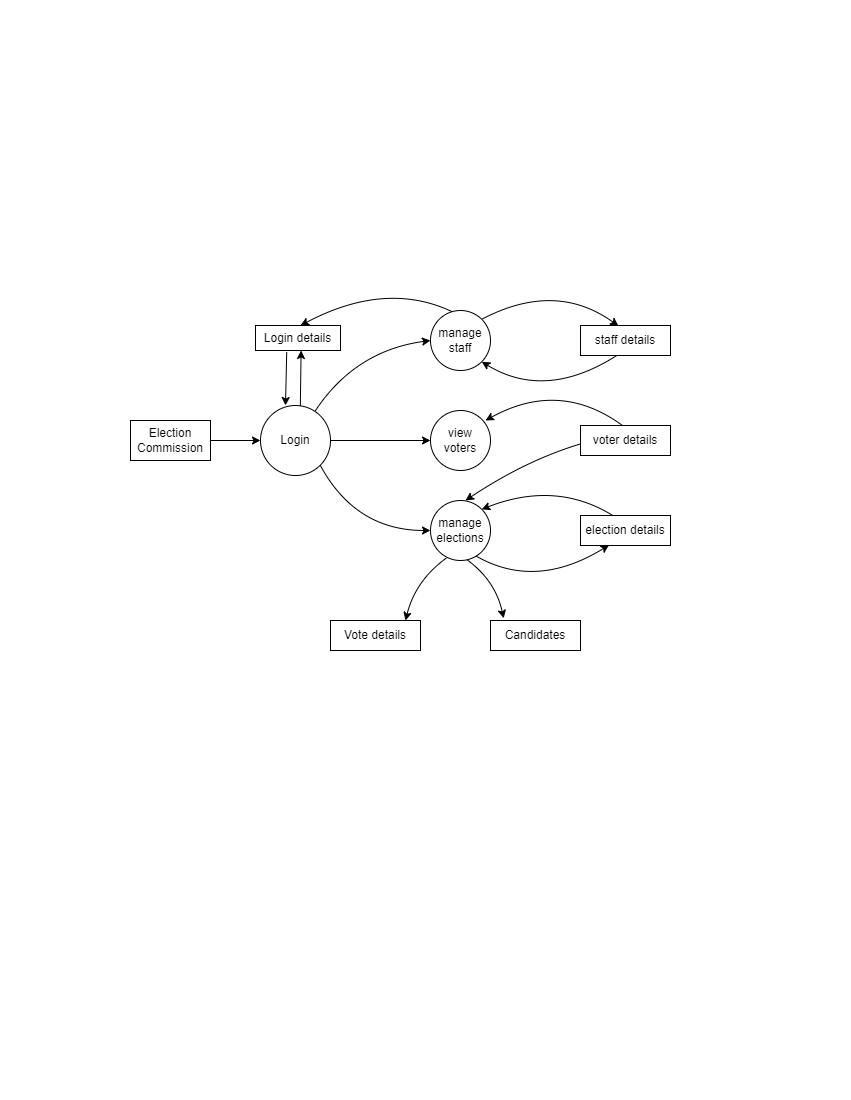

The diagram above was exported from draw.io. Its source (the exported page's mxGraphModel, read from the mxfile embedded in the PNG):
<mxGraphModel dx="2025" dy="1091" grid="1" gridSize="10" guides="1" tooltips="1" connect="1" arrows="1" fold="1" page="1" pageScale="1" pageWidth="850" pageHeight="1100" math="0" shadow="0">
  <root>
    <mxCell id="0" />
    <mxCell id="1" parent="0" />
    <mxCell id="WGpEe24Da_Jox-_JpIIS-1" value="Election Commission" style="rounded=0;whiteSpace=wrap;html=1;" vertex="1" parent="1">
      <mxGeometry x="130" y="420" width="80" height="40" as="geometry" />
    </mxCell>
    <mxCell id="WGpEe24Da_Jox-_JpIIS-13" value="Login" style="ellipse;whiteSpace=wrap;html=1;aspect=fixed;" vertex="1" parent="1">
      <mxGeometry x="260" y="405" width="70" height="70" as="geometry" />
    </mxCell>
    <mxCell id="WGpEe24Da_Jox-_JpIIS-16" value="manage staff" style="ellipse;whiteSpace=wrap;html=1;aspect=fixed;" vertex="1" parent="1">
      <mxGeometry x="430" y="310" width="60" height="60" as="geometry" />
    </mxCell>
    <mxCell id="WGpEe24Da_Jox-_JpIIS-17" value="view voters" style="ellipse;whiteSpace=wrap;html=1;aspect=fixed;" vertex="1" parent="1">
      <mxGeometry x="430" y="410" width="60" height="60" as="geometry" />
    </mxCell>
    <mxCell id="WGpEe24Da_Jox-_JpIIS-18" value="manage elections" style="ellipse;whiteSpace=wrap;html=1;aspect=fixed;" vertex="1" parent="1">
      <mxGeometry x="430" y="500" width="60" height="60" as="geometry" />
    </mxCell>
    <mxCell id="WGpEe24Da_Jox-_JpIIS-20" value="Vote details" style="rounded=0;whiteSpace=wrap;html=1;" vertex="1" parent="1">
      <mxGeometry x="330" y="620" width="90" height="30" as="geometry" />
    </mxCell>
    <mxCell id="WGpEe24Da_Jox-_JpIIS-21" value="Candidates" style="rounded=0;whiteSpace=wrap;html=1;" vertex="1" parent="1">
      <mxGeometry x="490" y="620" width="90" height="30" as="geometry" />
    </mxCell>
    <mxCell id="WGpEe24Da_Jox-_JpIIS-22" value="staff details" style="rounded=0;whiteSpace=wrap;html=1;" vertex="1" parent="1">
      <mxGeometry x="580" y="325" width="90" height="30" as="geometry" />
    </mxCell>
    <mxCell id="WGpEe24Da_Jox-_JpIIS-23" value="voter details" style="rounded=0;whiteSpace=wrap;html=1;" vertex="1" parent="1">
      <mxGeometry x="580" y="425" width="90" height="30" as="geometry" />
    </mxCell>
    <mxCell id="WGpEe24Da_Jox-_JpIIS-24" value="election details" style="rounded=0;whiteSpace=wrap;html=1;" vertex="1" parent="1">
      <mxGeometry x="580" y="515" width="90" height="30" as="geometry" />
    </mxCell>
    <mxCell id="WGpEe24Da_Jox-_JpIIS-25" value="Login details" style="rounded=0;whiteSpace=wrap;html=1;" vertex="1" parent="1">
      <mxGeometry x="255" y="325" width="85" height="25" as="geometry" />
    </mxCell>
    <mxCell id="WGpEe24Da_Jox-_JpIIS-26" value="" style="endArrow=classic;html=1;rounded=0;curved=1;entryX=0;entryY=0.5;entryDx=0;entryDy=0;" edge="1" parent="1" source="WGpEe24Da_Jox-_JpIIS-1" target="WGpEe24Da_Jox-_JpIIS-13">
      <mxGeometry width="50" height="50" relative="1" as="geometry">
        <mxPoint x="205" y="490" as="sourcePoint" />
        <mxPoint x="255" y="440" as="targetPoint" />
      </mxGeometry>
    </mxCell>
    <mxCell id="WGpEe24Da_Jox-_JpIIS-27" value="" style="endArrow=classic;html=1;rounded=0;curved=1;entryX=0.5;entryY=0;entryDx=0;entryDy=0;exitX=0.485;exitY=1.062;exitDx=0;exitDy=0;exitPerimeter=0;" edge="1" parent="1">
      <mxGeometry width="50" height="50" relative="1" as="geometry">
        <mxPoint x="286.225" y="351.54999999999995" as="sourcePoint" />
        <mxPoint x="285" y="405" as="targetPoint" />
      </mxGeometry>
    </mxCell>
    <mxCell id="WGpEe24Da_Jox-_JpIIS-28" value="" style="endArrow=classic;html=1;rounded=0;curved=1;entryX=0.598;entryY=1.064;entryDx=0;entryDy=0;entryPerimeter=0;exitX=0.569;exitY=0.008;exitDx=0;exitDy=0;exitPerimeter=0;" edge="1" parent="1" source="WGpEe24Da_Jox-_JpIIS-13">
      <mxGeometry width="50" height="50" relative="1" as="geometry">
        <mxPoint x="300.00000000000006" y="403.82" as="sourcePoint" />
        <mxPoint x="300.60999999999996" y="350" as="targetPoint" />
      </mxGeometry>
    </mxCell>
    <mxCell id="WGpEe24Da_Jox-_JpIIS-29" value="" style="endArrow=classic;html=1;rounded=0;curved=1;exitX=0.351;exitY=0.015;exitDx=0;exitDy=0;exitPerimeter=0;entryX=0.437;entryY=-0.059;entryDx=0;entryDy=0;entryPerimeter=0;" edge="1" parent="1" source="WGpEe24Da_Jox-_JpIIS-16">
      <mxGeometry width="50" height="50" relative="1" as="geometry">
        <mxPoint x="453.3399999999999" y="315.0200000000001" as="sourcePoint" />
        <mxPoint x="300.005" y="325.005" as="targetPoint" />
        <Array as="points">
          <mxPoint x="385" y="280" />
        </Array>
      </mxGeometry>
    </mxCell>
    <mxCell id="WGpEe24Da_Jox-_JpIIS-30" value="" style="endArrow=classic;html=1;rounded=0;curved=1;entryX=0;entryY=0.5;entryDx=0;entryDy=0;" edge="1" parent="1" target="WGpEe24Da_Jox-_JpIIS-16">
      <mxGeometry width="50" height="50" relative="1" as="geometry">
        <mxPoint x="315" y="410" as="sourcePoint" />
        <mxPoint x="421.74" y="339.69999999999993" as="targetPoint" />
        <Array as="points">
          <mxPoint x="355" y="350" />
        </Array>
      </mxGeometry>
    </mxCell>
    <mxCell id="WGpEe24Da_Jox-_JpIIS-31" value="" style="endArrow=classic;html=1;rounded=0;curved=1;entryX=0;entryY=0.5;entryDx=0;entryDy=0;exitX=1;exitY=0.5;exitDx=0;exitDy=0;" edge="1" parent="1" source="WGpEe24Da_Jox-_JpIIS-13" target="WGpEe24Da_Jox-_JpIIS-17">
      <mxGeometry width="50" height="50" relative="1" as="geometry">
        <mxPoint x="350" y="455" as="sourcePoint" />
        <mxPoint x="400" y="405" as="targetPoint" />
      </mxGeometry>
    </mxCell>
    <mxCell id="WGpEe24Da_Jox-_JpIIS-32" value="" style="endArrow=classic;html=1;rounded=0;curved=1;entryX=0;entryY=0.5;entryDx=0;entryDy=0;exitX=1;exitY=1;exitDx=0;exitDy=0;" edge="1" parent="1" source="WGpEe24Da_Jox-_JpIIS-13" target="WGpEe24Da_Jox-_JpIIS-18">
      <mxGeometry width="50" height="50" relative="1" as="geometry">
        <mxPoint x="315" y="490" as="sourcePoint" />
        <mxPoint x="365" y="440" as="targetPoint" />
        <Array as="points">
          <mxPoint x="355" y="530" />
        </Array>
      </mxGeometry>
    </mxCell>
    <mxCell id="WGpEe24Da_Jox-_JpIIS-33" value="" style="endArrow=classic;html=1;rounded=0;curved=1;entryX=0.422;entryY=0.019;entryDx=0;entryDy=0;exitX=1;exitY=0;exitDx=0;exitDy=0;entryPerimeter=0;" edge="1" parent="1" source="WGpEe24Da_Jox-_JpIIS-16" target="WGpEe24Da_Jox-_JpIIS-22">
      <mxGeometry width="50" height="50" relative="1" as="geometry">
        <mxPoint x="505" y="355" as="sourcePoint" />
        <mxPoint x="570" y="325" as="targetPoint" />
        <Array as="points">
          <mxPoint x="555" y="280" />
        </Array>
      </mxGeometry>
    </mxCell>
    <mxCell id="WGpEe24Da_Jox-_JpIIS-34" value="" style="endArrow=classic;html=1;rounded=0;curved=1;exitX=0.403;exitY=0.99;exitDx=0;exitDy=0;exitPerimeter=0;entryX=1;entryY=1;entryDx=0;entryDy=0;" edge="1" parent="1" target="WGpEe24Da_Jox-_JpIIS-16">
      <mxGeometry width="50" height="50" relative="1" as="geometry">
        <mxPoint x="616.27" y="355" as="sourcePoint" />
        <mxPoint x="479.98" y="365.32" as="targetPoint" />
        <Array as="points">
          <mxPoint x="545" y="400.3" />
        </Array>
      </mxGeometry>
    </mxCell>
    <mxCell id="WGpEe24Da_Jox-_JpIIS-35" value="" style="endArrow=classic;html=1;rounded=0;curved=1;exitX=1;exitY=0;exitDx=0;exitDy=0;" edge="1" parent="1">
      <mxGeometry width="50" height="50" relative="1" as="geometry">
        <mxPoint x="622" y="425" as="sourcePoint" />
        <mxPoint x="485" y="420" as="targetPoint" />
        <Array as="points">
          <mxPoint x="559" y="379" />
        </Array>
      </mxGeometry>
    </mxCell>
    <mxCell id="WGpEe24Da_Jox-_JpIIS-37" value="" style="endArrow=classic;html=1;rounded=0;curved=1;exitX=-0.003;exitY=0.617;exitDx=0;exitDy=0;exitPerimeter=0;entryX=0.583;entryY=0;entryDx=0;entryDy=0;entryPerimeter=0;" edge="1" parent="1" source="WGpEe24Da_Jox-_JpIIS-23" target="WGpEe24Da_Jox-_JpIIS-18">
      <mxGeometry width="50" height="50" relative="1" as="geometry">
        <mxPoint x="495" y="490" as="sourcePoint" />
        <mxPoint x="545" y="440" as="targetPoint" />
        <Array as="points">
          <mxPoint x="525" y="460" />
        </Array>
      </mxGeometry>
    </mxCell>
    <mxCell id="WGpEe24Da_Jox-_JpIIS-38" value="" style="endArrow=classic;html=1;rounded=0;curved=1;exitX=0.352;exitY=-0.012;exitDx=0;exitDy=0;exitPerimeter=0;entryX=1;entryY=0;entryDx=0;entryDy=0;" edge="1" parent="1" source="WGpEe24Da_Jox-_JpIIS-24" target="WGpEe24Da_Jox-_JpIIS-18">
      <mxGeometry width="50" height="50" relative="1" as="geometry">
        <mxPoint x="530" y="540" as="sourcePoint" />
        <mxPoint x="580" y="490" as="targetPoint" />
        <Array as="points">
          <mxPoint x="555" y="480" />
        </Array>
      </mxGeometry>
    </mxCell>
    <mxCell id="WGpEe24Da_Jox-_JpIIS-40" value="" style="endArrow=classic;html=1;rounded=0;curved=1;entryX=0.318;entryY=0.983;entryDx=0;entryDy=0;entryPerimeter=0;exitX=0.749;exitY=0.92;exitDx=0;exitDy=0;exitPerimeter=0;" edge="1" parent="1" source="WGpEe24Da_Jox-_JpIIS-18" target="WGpEe24Da_Jox-_JpIIS-24">
      <mxGeometry width="50" height="50" relative="1" as="geometry">
        <mxPoint x="475" y="560" as="sourcePoint" />
        <mxPoint x="555" y="545" as="targetPoint" />
        <Array as="points">
          <mxPoint x="535" y="590" />
        </Array>
      </mxGeometry>
    </mxCell>
    <mxCell id="WGpEe24Da_Jox-_JpIIS-41" value="" style="endArrow=classic;html=1;rounded=0;curved=1;entryX=0.146;entryY=-0.073;entryDx=0;entryDy=0;entryPerimeter=0;exitX=0.605;exitY=0.985;exitDx=0;exitDy=0;exitPerimeter=0;" edge="1" parent="1" source="WGpEe24Da_Jox-_JpIIS-18" target="WGpEe24Da_Jox-_JpIIS-21">
      <mxGeometry width="50" height="50" relative="1" as="geometry">
        <mxPoint x="440" y="600" as="sourcePoint" />
        <mxPoint x="490" y="550" as="targetPoint" />
        <Array as="points">
          <mxPoint x="495" y="580" />
        </Array>
      </mxGeometry>
    </mxCell>
    <mxCell id="WGpEe24Da_Jox-_JpIIS-42" value="" style="endArrow=classic;html=1;rounded=0;curved=1;exitX=0.263;exitY=0.96;exitDx=0;exitDy=0;exitPerimeter=0;entryX=0.833;entryY=0;entryDx=0;entryDy=0;entryPerimeter=0;" edge="1" parent="1" source="WGpEe24Da_Jox-_JpIIS-18" target="WGpEe24Da_Jox-_JpIIS-20">
      <mxGeometry width="50" height="50" relative="1" as="geometry">
        <mxPoint x="420.0000000000001" y="557.6" as="sourcePoint" />
        <mxPoint x="431.98" y="620" as="targetPoint" />
        <Array as="points">
          <mxPoint x="415" y="580" />
        </Array>
      </mxGeometry>
    </mxCell>
  </root>
</mxGraphModel>